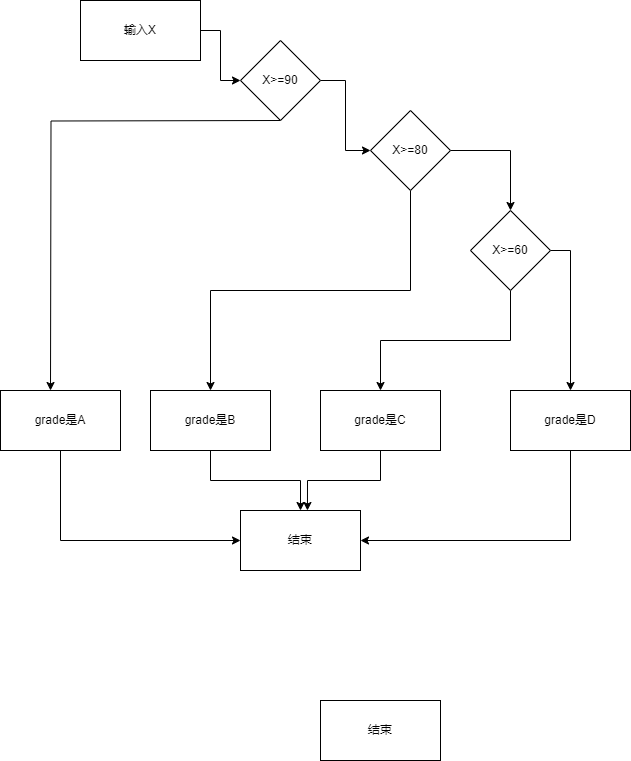

The diagram above was exported from draw.io. Its source (the exported page's mxGraphModel, read from the mxfile embedded in the PNG):
<mxGraphModel dx="1533" dy="592" grid="1" gridSize="10" guides="1" tooltips="1" connect="1" arrows="1" fold="1" page="1" pageScale="1" pageWidth="827" pageHeight="1169" math="0" shadow="0">
  <root>
    <mxCell id="0" />
    <mxCell id="1" parent="0" />
    <mxCell id="K-kuCfszIfUeIke1pinh-3" value="" style="edgeStyle=orthogonalEdgeStyle;rounded=0;orthogonalLoop=1;jettySize=auto;html=1;" edge="1" parent="1" source="K-kuCfszIfUeIke1pinh-1" target="K-kuCfszIfUeIke1pinh-2">
      <mxGeometry relative="1" as="geometry" />
    </mxCell>
    <mxCell id="K-kuCfszIfUeIke1pinh-1" value="输入X" style="rounded=0;whiteSpace=wrap;html=1;" vertex="1" parent="1">
      <mxGeometry x="30" y="230" width="120" height="60" as="geometry" />
    </mxCell>
    <mxCell id="K-kuCfszIfUeIke1pinh-7" value="" style="edgeStyle=orthogonalEdgeStyle;rounded=0;orthogonalLoop=1;jettySize=auto;html=1;" edge="1" parent="1" source="K-kuCfszIfUeIke1pinh-2" target="K-kuCfszIfUeIke1pinh-6">
      <mxGeometry relative="1" as="geometry" />
    </mxCell>
    <mxCell id="K-kuCfszIfUeIke1pinh-30" style="edgeStyle=orthogonalEdgeStyle;rounded=0;orthogonalLoop=1;jettySize=auto;html=1;exitX=0.5;exitY=1;exitDx=0;exitDy=0;entryX=0.5;entryY=0;entryDx=0;entryDy=0;" edge="1" parent="1">
      <mxGeometry relative="1" as="geometry">
        <mxPoint x="230" y="350" as="sourcePoint" />
        <mxPoint y="620" as="targetPoint" />
      </mxGeometry>
    </mxCell>
    <mxCell id="K-kuCfszIfUeIke1pinh-2" value="X&amp;gt;=90" style="rhombus;whiteSpace=wrap;html=1;rounded=0;" vertex="1" parent="1">
      <mxGeometry x="190" y="270" width="80" height="80" as="geometry" />
    </mxCell>
    <mxCell id="K-kuCfszIfUeIke1pinh-26" style="edgeStyle=orthogonalEdgeStyle;rounded=0;orthogonalLoop=1;jettySize=auto;html=1;exitX=0.5;exitY=1;exitDx=0;exitDy=0;entryX=0;entryY=0.5;entryDx=0;entryDy=0;" edge="1" parent="1" source="K-kuCfszIfUeIke1pinh-4" target="K-kuCfszIfUeIke1pinh-25">
      <mxGeometry relative="1" as="geometry" />
    </mxCell>
    <mxCell id="K-kuCfszIfUeIke1pinh-4" value="grade是A" style="rounded=0;whiteSpace=wrap;html=1;" vertex="1" parent="1">
      <mxGeometry x="-50" y="620" width="120" height="60" as="geometry" />
    </mxCell>
    <mxCell id="K-kuCfszIfUeIke1pinh-13" value="" style="edgeStyle=orthogonalEdgeStyle;rounded=0;orthogonalLoop=1;jettySize=auto;html=1;" edge="1" parent="1" source="K-kuCfszIfUeIke1pinh-6" target="K-kuCfszIfUeIke1pinh-12">
      <mxGeometry relative="1" as="geometry" />
    </mxCell>
    <mxCell id="K-kuCfszIfUeIke1pinh-31" style="edgeStyle=orthogonalEdgeStyle;rounded=0;orthogonalLoop=1;jettySize=auto;html=1;exitX=0.5;exitY=1;exitDx=0;exitDy=0;entryX=0.5;entryY=0;entryDx=0;entryDy=0;" edge="1" parent="1" source="K-kuCfszIfUeIke1pinh-6" target="K-kuCfszIfUeIke1pinh-8">
      <mxGeometry relative="1" as="geometry" />
    </mxCell>
    <mxCell id="K-kuCfszIfUeIke1pinh-6" value="X&amp;gt;=80" style="rhombus;whiteSpace=wrap;html=1;rounded=0;" vertex="1" parent="1">
      <mxGeometry x="320" y="340" width="80" height="80" as="geometry" />
    </mxCell>
    <mxCell id="K-kuCfszIfUeIke1pinh-27" style="edgeStyle=orthogonalEdgeStyle;rounded=0;orthogonalLoop=1;jettySize=auto;html=1;exitX=0.5;exitY=1;exitDx=0;exitDy=0;" edge="1" parent="1" source="K-kuCfszIfUeIke1pinh-8" target="K-kuCfszIfUeIke1pinh-25">
      <mxGeometry relative="1" as="geometry" />
    </mxCell>
    <mxCell id="K-kuCfszIfUeIke1pinh-8" value="grade是B" style="whiteSpace=wrap;html=1;rounded=0;" vertex="1" parent="1">
      <mxGeometry x="100" y="620" width="120" height="60" as="geometry" />
    </mxCell>
    <mxCell id="K-kuCfszIfUeIke1pinh-32" style="edgeStyle=orthogonalEdgeStyle;rounded=0;orthogonalLoop=1;jettySize=auto;html=1;exitX=0.5;exitY=1;exitDx=0;exitDy=0;entryX=0.5;entryY=0;entryDx=0;entryDy=0;" edge="1" parent="1" source="K-kuCfszIfUeIke1pinh-12" target="K-kuCfszIfUeIke1pinh-14">
      <mxGeometry relative="1" as="geometry" />
    </mxCell>
    <mxCell id="K-kuCfszIfUeIke1pinh-33" style="edgeStyle=orthogonalEdgeStyle;rounded=0;orthogonalLoop=1;jettySize=auto;html=1;exitX=1;exitY=0.5;exitDx=0;exitDy=0;entryX=0.5;entryY=0;entryDx=0;entryDy=0;" edge="1" parent="1" source="K-kuCfszIfUeIke1pinh-12" target="K-kuCfszIfUeIke1pinh-16">
      <mxGeometry relative="1" as="geometry" />
    </mxCell>
    <mxCell id="K-kuCfszIfUeIke1pinh-12" value="X&amp;gt;=60" style="rhombus;whiteSpace=wrap;html=1;rounded=0;" vertex="1" parent="1">
      <mxGeometry x="420" y="440" width="80" height="80" as="geometry" />
    </mxCell>
    <mxCell id="K-kuCfszIfUeIke1pinh-14" value="grade是C" style="whiteSpace=wrap;html=1;rounded=0;" vertex="1" parent="1">
      <mxGeometry x="270" y="620" width="120" height="60" as="geometry" />
    </mxCell>
    <mxCell id="K-kuCfszIfUeIke1pinh-29" style="edgeStyle=orthogonalEdgeStyle;rounded=0;orthogonalLoop=1;jettySize=auto;html=1;exitX=0.5;exitY=1;exitDx=0;exitDy=0;entryX=1;entryY=0.5;entryDx=0;entryDy=0;" edge="1" parent="1" source="K-kuCfszIfUeIke1pinh-16" target="K-kuCfszIfUeIke1pinh-25">
      <mxGeometry relative="1" as="geometry" />
    </mxCell>
    <mxCell id="K-kuCfszIfUeIke1pinh-16" value="grade是D" style="whiteSpace=wrap;html=1;rounded=0;" vertex="1" parent="1">
      <mxGeometry x="460" y="620" width="120" height="60" as="geometry" />
    </mxCell>
    <mxCell id="K-kuCfszIfUeIke1pinh-23" value="结束" style="whiteSpace=wrap;html=1;rounded=0;" vertex="1" parent="1">
      <mxGeometry x="270" y="930" width="120" height="60" as="geometry" />
    </mxCell>
    <mxCell id="K-kuCfszIfUeIke1pinh-25" value="结束" style="rounded=0;whiteSpace=wrap;html=1;" vertex="1" parent="1">
      <mxGeometry x="190" y="740" width="120" height="60" as="geometry" />
    </mxCell>
    <mxCell id="K-kuCfszIfUeIke1pinh-28" style="edgeStyle=orthogonalEdgeStyle;rounded=0;orthogonalLoop=1;jettySize=auto;html=1;exitX=0.5;exitY=1;exitDx=0;exitDy=0;entryX=0.558;entryY=0;entryDx=0;entryDy=0;entryPerimeter=0;" edge="1" parent="1" source="K-kuCfszIfUeIke1pinh-14" target="K-kuCfszIfUeIke1pinh-25">
      <mxGeometry relative="1" as="geometry" />
    </mxCell>
  </root>
</mxGraphModel>